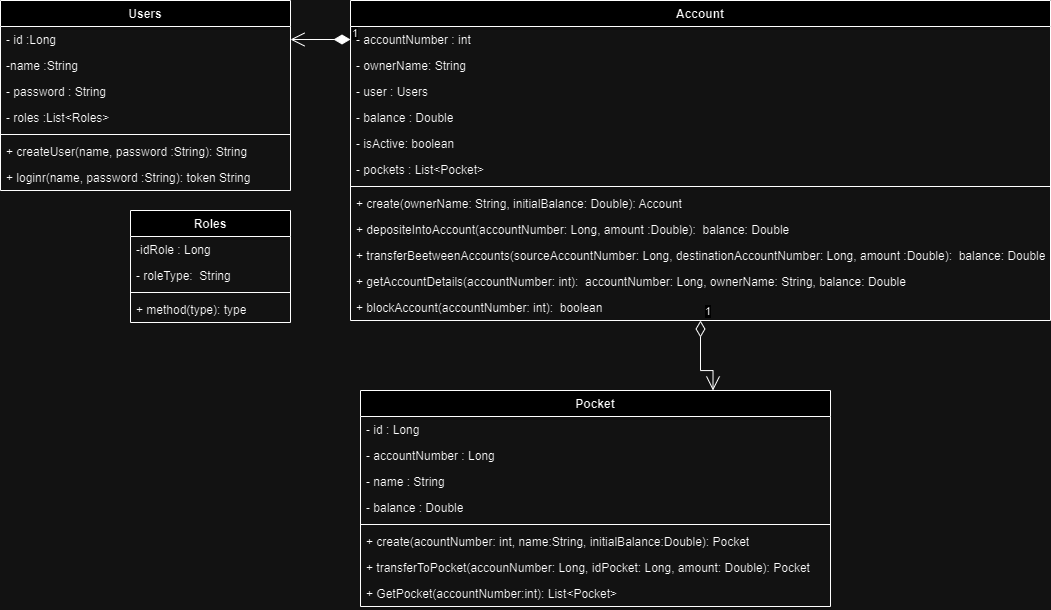

The diagram above was exported from draw.io. Its source (the exported page's mxGraphModel, read from the mxfile embedded in the PNG):
<mxGraphModel dx="1568" dy="649" grid="1" gridSize="10" guides="1" tooltips="1" connect="1" arrows="1" fold="1" page="1" pageScale="1" pageWidth="1100" pageHeight="850" math="0" shadow="0">
  <root>
    <mxCell id="0" />
    <mxCell id="1" parent="0" />
    <mxCell id="xiQCrTPYimiqPxdSDmMI-1" value="Pocket" style="swimlane;fontStyle=1;align=center;verticalAlign=top;childLayout=stackLayout;horizontal=1;startSize=26;horizontalStack=0;resizeParent=1;resizeParentMax=0;resizeLast=0;collapsible=1;marginBottom=0;whiteSpace=wrap;html=1;" parent="1" vertex="1">
      <mxGeometry x="370" y="470" width="470" height="216" as="geometry" />
    </mxCell>
    <mxCell id="xiQCrTPYimiqPxdSDmMI-2" value="- id : Long" style="text;strokeColor=none;fillColor=none;align=left;verticalAlign=top;spacingLeft=4;spacingRight=4;overflow=hidden;rotatable=0;points=[[0,0.5],[1,0.5]];portConstraint=eastwest;whiteSpace=wrap;html=1;" parent="xiQCrTPYimiqPxdSDmMI-1" vertex="1">
      <mxGeometry y="26" width="470" height="26" as="geometry" />
    </mxCell>
    <mxCell id="xiQCrTPYimiqPxdSDmMI-22" value="- accountNumber : Long" style="text;strokeColor=none;fillColor=none;align=left;verticalAlign=top;spacingLeft=4;spacingRight=4;overflow=hidden;rotatable=0;points=[[0,0.5],[1,0.5]];portConstraint=eastwest;whiteSpace=wrap;html=1;" parent="xiQCrTPYimiqPxdSDmMI-1" vertex="1">
      <mxGeometry y="52" width="470" height="26" as="geometry" />
    </mxCell>
    <mxCell id="xiQCrTPYimiqPxdSDmMI-16" value="- name : String" style="text;strokeColor=none;fillColor=none;align=left;verticalAlign=top;spacingLeft=4;spacingRight=4;overflow=hidden;rotatable=0;points=[[0,0.5],[1,0.5]];portConstraint=eastwest;whiteSpace=wrap;html=1;" parent="xiQCrTPYimiqPxdSDmMI-1" vertex="1">
      <mxGeometry y="78" width="470" height="26" as="geometry" />
    </mxCell>
    <mxCell id="xiQCrTPYimiqPxdSDmMI-17" value="- balance : Double" style="text;strokeColor=none;fillColor=none;align=left;verticalAlign=top;spacingLeft=4;spacingRight=4;overflow=hidden;rotatable=0;points=[[0,0.5],[1,0.5]];portConstraint=eastwest;whiteSpace=wrap;html=1;" parent="xiQCrTPYimiqPxdSDmMI-1" vertex="1">
      <mxGeometry y="104" width="470" height="26" as="geometry" />
    </mxCell>
    <mxCell id="xiQCrTPYimiqPxdSDmMI-3" value="" style="line;strokeWidth=1;fillColor=none;align=left;verticalAlign=middle;spacingTop=-1;spacingLeft=3;spacingRight=3;rotatable=0;labelPosition=right;points=[];portConstraint=eastwest;strokeColor=inherit;" parent="xiQCrTPYimiqPxdSDmMI-1" vertex="1">
      <mxGeometry y="130" width="470" height="8" as="geometry" />
    </mxCell>
    <mxCell id="xiQCrTPYimiqPxdSDmMI-4" value="+ create(acountNumber: int, name:String, initialBalance:Double): Pocket" style="text;strokeColor=none;fillColor=none;align=left;verticalAlign=top;spacingLeft=4;spacingRight=4;overflow=hidden;rotatable=0;points=[[0,0.5],[1,0.5]];portConstraint=eastwest;whiteSpace=wrap;html=1;" parent="xiQCrTPYimiqPxdSDmMI-1" vertex="1">
      <mxGeometry y="138" width="470" height="26" as="geometry" />
    </mxCell>
    <mxCell id="xiQCrTPYimiqPxdSDmMI-21" value="+ transferToPocket(accounNumber: Long, idPocket: Long, amount: Double): Pocket" style="text;strokeColor=none;fillColor=none;align=left;verticalAlign=top;spacingLeft=4;spacingRight=4;overflow=hidden;rotatable=0;points=[[0,0.5],[1,0.5]];portConstraint=eastwest;whiteSpace=wrap;html=1;" parent="xiQCrTPYimiqPxdSDmMI-1" vertex="1">
      <mxGeometry y="164" width="470" height="26" as="geometry" />
    </mxCell>
    <mxCell id="xiQCrTPYimiqPxdSDmMI-23" value="+ GetPocket(accountNumber:int): List&amp;lt;Pocket&amp;gt;" style="text;strokeColor=none;fillColor=none;align=left;verticalAlign=top;spacingLeft=4;spacingRight=4;overflow=hidden;rotatable=0;points=[[0,0.5],[1,0.5]];portConstraint=eastwest;whiteSpace=wrap;html=1;" parent="xiQCrTPYimiqPxdSDmMI-1" vertex="1">
      <mxGeometry y="190" width="470" height="26" as="geometry" />
    </mxCell>
    <mxCell id="xiQCrTPYimiqPxdSDmMI-5" value="Account" style="swimlane;fontStyle=1;align=center;verticalAlign=top;childLayout=stackLayout;horizontal=1;startSize=26;horizontalStack=0;resizeParent=1;resizeParentMax=0;resizeLast=0;collapsible=1;marginBottom=0;whiteSpace=wrap;html=1;" parent="1" vertex="1">
      <mxGeometry x="360" y="80" width="700" height="320" as="geometry" />
    </mxCell>
    <mxCell id="xiQCrTPYimiqPxdSDmMI-6" value="- accountNumber : int" style="text;strokeColor=none;fillColor=none;align=left;verticalAlign=top;spacingLeft=4;spacingRight=4;overflow=hidden;rotatable=0;points=[[0,0.5],[1,0.5]];portConstraint=eastwest;whiteSpace=wrap;html=1;" parent="xiQCrTPYimiqPxdSDmMI-5" vertex="1">
      <mxGeometry y="26" width="700" height="26" as="geometry" />
    </mxCell>
    <mxCell id="xiQCrTPYimiqPxdSDmMI-13" value="- ownerName: String" style="text;strokeColor=none;fillColor=none;align=left;verticalAlign=top;spacingLeft=4;spacingRight=4;overflow=hidden;rotatable=0;points=[[0,0.5],[1,0.5]];portConstraint=eastwest;whiteSpace=wrap;html=1;" parent="xiQCrTPYimiqPxdSDmMI-5" vertex="1">
      <mxGeometry y="52" width="700" height="26" as="geometry" />
    </mxCell>
    <mxCell id="dXOsWLXxn5Ap1CwL0e8A-16" value="- user : Users" style="text;strokeColor=none;fillColor=none;align=left;verticalAlign=top;spacingLeft=4;spacingRight=4;overflow=hidden;rotatable=0;points=[[0,0.5],[1,0.5]];portConstraint=eastwest;whiteSpace=wrap;html=1;" vertex="1" parent="xiQCrTPYimiqPxdSDmMI-5">
      <mxGeometry y="78" width="700" height="26" as="geometry" />
    </mxCell>
    <mxCell id="xiQCrTPYimiqPxdSDmMI-14" value="- balance : Double" style="text;strokeColor=none;fillColor=none;align=left;verticalAlign=top;spacingLeft=4;spacingRight=4;overflow=hidden;rotatable=0;points=[[0,0.5],[1,0.5]];portConstraint=eastwest;whiteSpace=wrap;html=1;" parent="xiQCrTPYimiqPxdSDmMI-5" vertex="1">
      <mxGeometry y="104" width="700" height="26" as="geometry" />
    </mxCell>
    <mxCell id="xiQCrTPYimiqPxdSDmMI-53" value="- isActive:&amp;nbsp;boolean" style="text;strokeColor=none;fillColor=none;align=left;verticalAlign=top;spacingLeft=4;spacingRight=4;overflow=hidden;rotatable=0;points=[[0,0.5],[1,0.5]];portConstraint=eastwest;whiteSpace=wrap;html=1;" parent="xiQCrTPYimiqPxdSDmMI-5" vertex="1">
      <mxGeometry y="130" width="700" height="26" as="geometry" />
    </mxCell>
    <mxCell id="xiQCrTPYimiqPxdSDmMI-52" value="- pockets :&amp;nbsp;List&amp;lt;Pocket&amp;gt;" style="text;strokeColor=none;fillColor=none;align=left;verticalAlign=top;spacingLeft=4;spacingRight=4;overflow=hidden;rotatable=0;points=[[0,0.5],[1,0.5]];portConstraint=eastwest;whiteSpace=wrap;html=1;" parent="xiQCrTPYimiqPxdSDmMI-5" vertex="1">
      <mxGeometry y="156" width="700" height="26" as="geometry" />
    </mxCell>
    <mxCell id="xiQCrTPYimiqPxdSDmMI-7" value="" style="line;strokeWidth=1;fillColor=none;align=left;verticalAlign=middle;spacingTop=-1;spacingLeft=3;spacingRight=3;rotatable=0;labelPosition=right;points=[];portConstraint=eastwest;strokeColor=inherit;" parent="xiQCrTPYimiqPxdSDmMI-5" vertex="1">
      <mxGeometry y="182" width="700" height="8" as="geometry" />
    </mxCell>
    <mxCell id="xiQCrTPYimiqPxdSDmMI-18" value="+ create(ownerName: String, initialBalance: Double): Account" style="text;strokeColor=none;fillColor=none;align=left;verticalAlign=top;spacingLeft=4;spacingRight=4;overflow=hidden;rotatable=0;points=[[0,0.5],[1,0.5]];portConstraint=eastwest;whiteSpace=wrap;html=1;" parent="xiQCrTPYimiqPxdSDmMI-5" vertex="1">
      <mxGeometry y="190" width="700" height="26" as="geometry" />
    </mxCell>
    <mxCell id="xiQCrTPYimiqPxdSDmMI-19" value="+ depositeIntoAccount(accountNumber: Long, amount :Double):&amp;nbsp; balance: Double" style="text;strokeColor=none;fillColor=none;align=left;verticalAlign=top;spacingLeft=4;spacingRight=4;overflow=hidden;rotatable=0;points=[[0,0.5],[1,0.5]];portConstraint=eastwest;whiteSpace=wrap;html=1;" parent="xiQCrTPYimiqPxdSDmMI-5" vertex="1">
      <mxGeometry y="216" width="700" height="26" as="geometry" />
    </mxCell>
    <mxCell id="xiQCrTPYimiqPxdSDmMI-8" value="+ transferBeetweenAccounts(sourceAccountNumber: Long, destinationAccountNumber: Long, amount :Double):&amp;nbsp; balance: Double" style="text;strokeColor=none;fillColor=none;align=left;verticalAlign=top;spacingLeft=4;spacingRight=4;overflow=hidden;rotatable=0;points=[[0,0.5],[1,0.5]];portConstraint=eastwest;whiteSpace=wrap;html=1;" parent="xiQCrTPYimiqPxdSDmMI-5" vertex="1">
      <mxGeometry y="242" width="700" height="26" as="geometry" />
    </mxCell>
    <mxCell id="xiQCrTPYimiqPxdSDmMI-20" value="+ getAccountDetails(accountNumber: int):&amp;nbsp; accountNumber: Long, ownerName: String, balance: Double" style="text;strokeColor=none;fillColor=none;align=left;verticalAlign=top;spacingLeft=4;spacingRight=4;overflow=hidden;rotatable=0;points=[[0,0.5],[1,0.5]];portConstraint=eastwest;whiteSpace=wrap;html=1;" parent="xiQCrTPYimiqPxdSDmMI-5" vertex="1">
      <mxGeometry y="268" width="700" height="26" as="geometry" />
    </mxCell>
    <mxCell id="xiQCrTPYimiqPxdSDmMI-55" value="+ blockAccount(accountNumber: int):&amp;nbsp; boolean" style="text;strokeColor=none;fillColor=none;align=left;verticalAlign=top;spacingLeft=4;spacingRight=4;overflow=hidden;rotatable=0;points=[[0,0.5],[1,0.5]];portConstraint=eastwest;whiteSpace=wrap;html=1;" parent="xiQCrTPYimiqPxdSDmMI-5" vertex="1">
      <mxGeometry y="294" width="700" height="26" as="geometry" />
    </mxCell>
    <mxCell id="dXOsWLXxn5Ap1CwL0e8A-1" value="Users" style="swimlane;fontStyle=1;align=center;verticalAlign=top;childLayout=stackLayout;horizontal=1;startSize=26;horizontalStack=0;resizeParent=1;resizeParentMax=0;resizeLast=0;collapsible=1;marginBottom=0;whiteSpace=wrap;html=1;" vertex="1" parent="1">
      <mxGeometry x="10" y="80" width="290" height="190" as="geometry" />
    </mxCell>
    <mxCell id="dXOsWLXxn5Ap1CwL0e8A-2" value="- id :Long" style="text;strokeColor=none;fillColor=none;align=left;verticalAlign=top;spacingLeft=4;spacingRight=4;overflow=hidden;rotatable=0;points=[[0,0.5],[1,0.5]];portConstraint=eastwest;whiteSpace=wrap;html=1;" vertex="1" parent="dXOsWLXxn5Ap1CwL0e8A-1">
      <mxGeometry y="26" width="290" height="26" as="geometry" />
    </mxCell>
    <mxCell id="dXOsWLXxn5Ap1CwL0e8A-9" value="-name :String" style="text;strokeColor=none;fillColor=none;align=left;verticalAlign=top;spacingLeft=4;spacingRight=4;overflow=hidden;rotatable=0;points=[[0,0.5],[1,0.5]];portConstraint=eastwest;whiteSpace=wrap;html=1;" vertex="1" parent="dXOsWLXxn5Ap1CwL0e8A-1">
      <mxGeometry y="52" width="290" height="26" as="geometry" />
    </mxCell>
    <mxCell id="dXOsWLXxn5Ap1CwL0e8A-15" value="- password : String" style="text;strokeColor=none;fillColor=none;align=left;verticalAlign=top;spacingLeft=4;spacingRight=4;overflow=hidden;rotatable=0;points=[[0,0.5],[1,0.5]];portConstraint=eastwest;whiteSpace=wrap;html=1;" vertex="1" parent="dXOsWLXxn5Ap1CwL0e8A-1">
      <mxGeometry y="78" width="290" height="26" as="geometry" />
    </mxCell>
    <mxCell id="dXOsWLXxn5Ap1CwL0e8A-10" value="- roles :List&amp;lt;Roles&amp;gt;" style="text;strokeColor=none;fillColor=none;align=left;verticalAlign=top;spacingLeft=4;spacingRight=4;overflow=hidden;rotatable=0;points=[[0,0.5],[1,0.5]];portConstraint=eastwest;whiteSpace=wrap;html=1;" vertex="1" parent="dXOsWLXxn5Ap1CwL0e8A-1">
      <mxGeometry y="104" width="290" height="26" as="geometry" />
    </mxCell>
    <mxCell id="dXOsWLXxn5Ap1CwL0e8A-3" value="" style="line;strokeWidth=1;fillColor=none;align=left;verticalAlign=middle;spacingTop=-1;spacingLeft=3;spacingRight=3;rotatable=0;labelPosition=right;points=[];portConstraint=eastwest;strokeColor=inherit;" vertex="1" parent="dXOsWLXxn5Ap1CwL0e8A-1">
      <mxGeometry y="130" width="290" height="8" as="geometry" />
    </mxCell>
    <mxCell id="dXOsWLXxn5Ap1CwL0e8A-17" value="+ createUser(name, password :String): String" style="text;strokeColor=none;fillColor=none;align=left;verticalAlign=top;spacingLeft=4;spacingRight=4;overflow=hidden;rotatable=0;points=[[0,0.5],[1,0.5]];portConstraint=eastwest;whiteSpace=wrap;html=1;" vertex="1" parent="dXOsWLXxn5Ap1CwL0e8A-1">
      <mxGeometry y="138" width="290" height="26" as="geometry" />
    </mxCell>
    <mxCell id="dXOsWLXxn5Ap1CwL0e8A-4" value="+ loginr(name, password :String): token String" style="text;strokeColor=none;fillColor=none;align=left;verticalAlign=top;spacingLeft=4;spacingRight=4;overflow=hidden;rotatable=0;points=[[0,0.5],[1,0.5]];portConstraint=eastwest;whiteSpace=wrap;html=1;" vertex="1" parent="dXOsWLXxn5Ap1CwL0e8A-1">
      <mxGeometry y="164" width="290" height="26" as="geometry" />
    </mxCell>
    <mxCell id="dXOsWLXxn5Ap1CwL0e8A-5" value="Roles" style="swimlane;fontStyle=1;align=center;verticalAlign=top;childLayout=stackLayout;horizontal=1;startSize=26;horizontalStack=0;resizeParent=1;resizeParentMax=0;resizeLast=0;collapsible=1;marginBottom=0;whiteSpace=wrap;html=1;" vertex="1" parent="1">
      <mxGeometry x="140" y="290" width="160" height="112" as="geometry" />
    </mxCell>
    <mxCell id="dXOsWLXxn5Ap1CwL0e8A-6" value="-idRole : Long" style="text;strokeColor=none;fillColor=none;align=left;verticalAlign=top;spacingLeft=4;spacingRight=4;overflow=hidden;rotatable=0;points=[[0,0.5],[1,0.5]];portConstraint=eastwest;whiteSpace=wrap;html=1;" vertex="1" parent="dXOsWLXxn5Ap1CwL0e8A-5">
      <mxGeometry y="26" width="160" height="26" as="geometry" />
    </mxCell>
    <mxCell id="dXOsWLXxn5Ap1CwL0e8A-11" value="- roleType:&amp;nbsp; String" style="text;strokeColor=none;fillColor=none;align=left;verticalAlign=top;spacingLeft=4;spacingRight=4;overflow=hidden;rotatable=0;points=[[0,0.5],[1,0.5]];portConstraint=eastwest;whiteSpace=wrap;html=1;" vertex="1" parent="dXOsWLXxn5Ap1CwL0e8A-5">
      <mxGeometry y="52" width="160" height="26" as="geometry" />
    </mxCell>
    <mxCell id="dXOsWLXxn5Ap1CwL0e8A-7" value="" style="line;strokeWidth=1;fillColor=none;align=left;verticalAlign=middle;spacingTop=-1;spacingLeft=3;spacingRight=3;rotatable=0;labelPosition=right;points=[];portConstraint=eastwest;strokeColor=inherit;" vertex="1" parent="dXOsWLXxn5Ap1CwL0e8A-5">
      <mxGeometry y="78" width="160" height="8" as="geometry" />
    </mxCell>
    <mxCell id="dXOsWLXxn5Ap1CwL0e8A-8" value="+ method(type): type" style="text;strokeColor=none;fillColor=none;align=left;verticalAlign=top;spacingLeft=4;spacingRight=4;overflow=hidden;rotatable=0;points=[[0,0.5],[1,0.5]];portConstraint=eastwest;whiteSpace=wrap;html=1;" vertex="1" parent="dXOsWLXxn5Ap1CwL0e8A-5">
      <mxGeometry y="86" width="160" height="26" as="geometry" />
    </mxCell>
    <mxCell id="dXOsWLXxn5Ap1CwL0e8A-13" value="1" style="endArrow=open;html=1;endSize=12;startArrow=diamondThin;startSize=14;startFill=1;edgeStyle=orthogonalEdgeStyle;align=left;verticalAlign=bottom;rounded=0;exitX=0;exitY=0.5;exitDx=0;exitDy=0;entryX=1;entryY=0.5;entryDx=0;entryDy=0;" edge="1" parent="1" source="xiQCrTPYimiqPxdSDmMI-6" target="dXOsWLXxn5Ap1CwL0e8A-2">
      <mxGeometry x="-1" y="3" relative="1" as="geometry">
        <mxPoint x="220" y="280" as="sourcePoint" />
        <mxPoint x="380" y="280" as="targetPoint" />
      </mxGeometry>
    </mxCell>
    <mxCell id="dXOsWLXxn5Ap1CwL0e8A-14" value="1" style="endArrow=open;html=1;endSize=12;startArrow=diamondThin;startSize=14;startFill=0;edgeStyle=orthogonalEdgeStyle;align=left;verticalAlign=bottom;rounded=0;entryX=0.75;entryY=0;entryDx=0;entryDy=0;" edge="1" parent="1" source="xiQCrTPYimiqPxdSDmMI-5" target="xiQCrTPYimiqPxdSDmMI-1">
      <mxGeometry x="-1" y="3" relative="1" as="geometry">
        <mxPoint x="940" y="510" as="sourcePoint" />
        <mxPoint x="1100" y="510" as="targetPoint" />
        <Array as="points">
          <mxPoint x="710" y="450" />
          <mxPoint x="723" y="450" />
        </Array>
      </mxGeometry>
    </mxCell>
  </root>
</mxGraphModel>